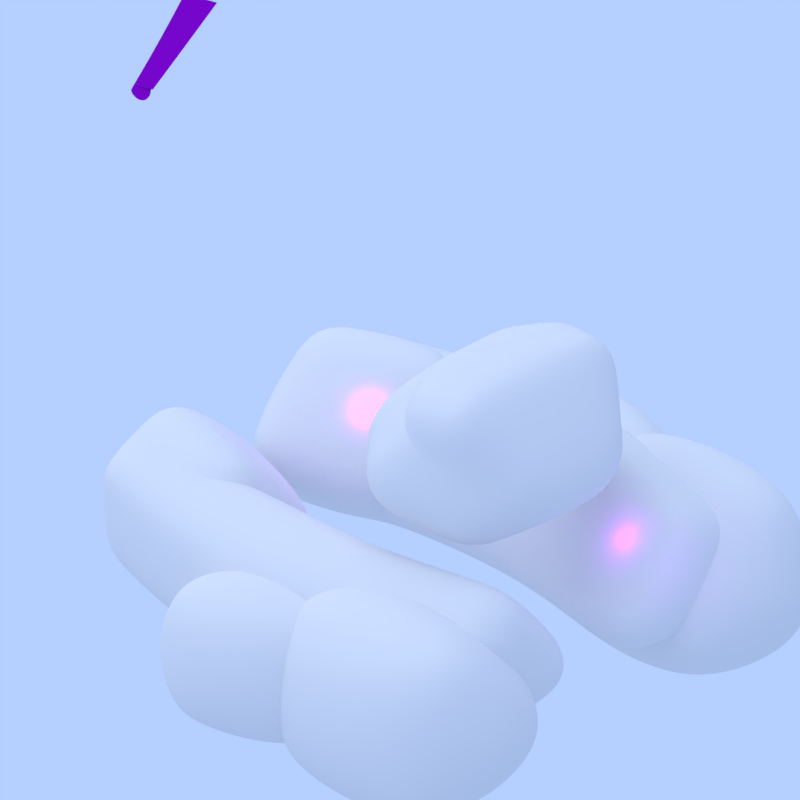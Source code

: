 # Source: asteroid_weapon_2.blend  (saved by Blender 2.79.0; exported with 4.5.12 LTS)
import bpy
from mathutils import Matrix  # noqa: F401  (used for matrix-valued properties, if any)

bpy.ops.wm.read_factory_settings(use_empty=True)
scene = bpy.context.scene
scene.name = 'Scene'

# ---- collections
col_collection_1 = bpy.data.collections.new('Collection 1'); scene.collection.children.link(col_collection_1)

# ---- materials (node trees are filled in below, after node groups)
mat_material_008 = bpy.data.materials.new('Material.008')
mat_material_008.alpha_threshold = 0.0
mat_material_008.use_transparent_shadow = False
mat_material_008.diffuse_color = (0.2642, 0.002228, 0.4902, 1.0)
mat_material_008.roughness = 0.5
mat_material_008.specular_intensity = 0.4
mat_material_002 = bpy.data.materials.new('Material.002')
mat_material_002.alpha_threshold = 0.0
mat_material_002.use_transparent_shadow = False
mat_material_002.diffuse_color = (1.0, 0.01381, 0.5366, 1.0)
mat_material_002.roughness = 0.5
mat_material_002.specular_intensity = 0.2051
mat_material_002.line_color = (0.0, 0.0, 0.0, 1.0)
mat_material_005 = bpy.data.materials.new('Material.005')
mat_material_005.alpha_threshold = 0.0
mat_material_005.use_transparent_shadow = False
mat_material_005.roughness = 0.5
mat_material_005.specular_intensity = 0.0
mat_material_005.line_color = (0.0, 0.0, 0.0, 1.0)
mat_material_001 = bpy.data.materials.new('Material.001')
mat_material_001.alpha_threshold = 0.0
mat_material_001.use_transparent_shadow = False
mat_material_001.roughness = 0.5
mat_material_001.specular_intensity = 0.0
mat_material_001.line_color = (0.0, 0.0, 0.0, 1.0)

# ---- material node trees

# ---- world
world_world = bpy.data.worlds.new('World'); scene.world = world_world
world_world.color = (0.4612, 0.6243, 1.0)
world_world.use_sun_shadow = False
world_world.sun_shadow_jitter_overblur = 0.0
world_world.cycles.sampling_method = 'NONE'
world_world.cycles.sample_map_resolution = 256

# ---- cameras
cam_camera = bpy.data.cameras.new('Camera')
cam_camera.type = 'ORTHO'
cam_camera.clip_end = 100.0
cam_camera.lens = 35.0
cam_camera.sensor_width = 32.0
cam_camera.sensor_height = 18.0
cam_camera.ortho_scale = 22.0
cam_camera.dof.focus_distance = 0.0
cam_camera.dof.aperture_fstop = 128.0

# ---- lights
light_point_010 = bpy.data.lights.new('Point.010', 'POINT')
light_point_010.color = (0.5921, 0.0, 1.0)
light_point_010.transmission_factor = 0.0
light_point_010.energy = 20.0
light_point_010.shadow_buffer_clip_start = 0.5
light_point_010.shadow_soft_size = 0.1
light_point_010.shadow_maximum_resolution = 0.006
light_point_010.use_absolute_resolution = True
light_point_008 = bpy.data.lights.new('Point.008', 'POINT')
light_point_008.color = (0.5921, 0.0, 1.0)
light_point_008.transmission_factor = 0.0
light_point_008.energy = 100.0
light_point_008.shadow_buffer_clip_start = 0.5
light_point_008.shadow_soft_size = 0.1
light_point_008.shadow_maximum_resolution = 0.006
light_point_008.use_absolute_resolution = True
light_point_007 = bpy.data.lights.new('Point.007', 'POINT')
light_point_007.color = (0.5921, 0.0, 1.0)
light_point_007.transmission_factor = 0.0
light_point_007.energy = 20.0
light_point_007.shadow_buffer_clip_start = 0.5
light_point_007.shadow_soft_size = 0.1
light_point_007.shadow_maximum_resolution = 0.006
light_point_007.use_absolute_resolution = True
light_sun = bpy.data.lights.new('Sun', 'SUN')
light_sun.transmission_factor = 0.0
light_sun.angle = 1.571
light_sun.energy = 1.0
light_sun.shadow_buffer_clip_start = 0.5
light_sun.shadow_soft_size = 1.0
light_sun.shadow_cascade_max_distance = 1000.0
light_sun.cycles.use_multiple_importance_sampling = False

# ---- meshes
me_plane_019 = bpy.data.meshes.new('Plane.019')
me_plane_019.from_pydata([(-0.6299, -0.6299, 0.0), (0.6299, -0.6299, 0.0), (-0.6299, 0.6299, 0.0), (0.6299, 0.6299, 0.0), (-0.03627, 0.03627, 1.102), (-0.03627, -0.03627, 1.102), (0.03627, -0.03627, 1.102), (0.03627, 0.03627, 1.102), (-0.03627, 0.03627, -1.024), (-0.03627, -0.03627, -1.024), (0.03627, -0.03627, -1.024), (0.03627, 0.03627, -1.024)], [], [(3, 1, 10, 11), (5, 6, 7, 4), (1, 3, 7, 6), (2, 0, 5, 4), (3, 2, 4, 7), (0, 1, 6, 5), (9, 8, 11, 10), (0, 2, 8, 9), (2, 3, 11, 8), (1, 0, 9, 10)])
me_plane_019.polygons.foreach_set('use_smooth', [True] * 10)
me_plane_019.materials.append(mat_material_008)
me_plane_019.use_remesh_preserve_volume = False
me_plane_019.use_remesh_preserve_attributes = False
me_plane_019.use_mirror_vertex_groups = False
me_plane_019.update()
me_plane_018 = bpy.data.meshes.new('Plane.018')
me_plane_018.from_pydata([(-0.6299, -0.6299, 0.0), (0.6299, -0.6299, 0.0), (-0.6299, 0.6299, 0.0), (0.6299, 0.6299, 0.0), (-0.03627, 0.03627, 1.102), (-0.03627, -0.03627, 1.102), (0.03627, -0.03627, 1.102), (0.03627, 0.03627, 1.102), (-0.03627, 0.03627, -1.024), (-0.03627, -0.03627, -1.024), (0.03627, -0.03627, -1.024), (0.03627, 0.03627, -1.024)], [], [(3, 1, 10, 11), (5, 6, 7, 4), (1, 3, 7, 6), (2, 0, 5, 4), (3, 2, 4, 7), (0, 1, 6, 5), (9, 8, 11, 10), (0, 2, 8, 9), (2, 3, 11, 8), (1, 0, 9, 10)])
me_plane_018.polygons.foreach_set('use_smooth', [True] * 10)
me_plane_018.materials.append(mat_material_008)
me_plane_018.use_remesh_preserve_volume = False
me_plane_018.use_remesh_preserve_attributes = False
me_plane_018.use_mirror_vertex_groups = False
me_plane_018.update()
me_plane_017 = bpy.data.meshes.new('Plane.017')
me_plane_017.from_pydata([(-0.6299, -0.6299, 0.0), (0.6299, -0.6299, 0.0), (-0.6299, 0.6299, 0.0), (0.6299, 0.6299, 0.0), (-0.03627, 0.03627, 1.102), (-0.03627, -0.03627, 1.102), (0.03627, -0.03627, 1.102), (0.03627, 0.03627, 1.102), (-0.03627, 0.03627, -1.024), (-0.03627, -0.03627, -1.024), (0.03627, -0.03627, -1.024), (0.03627, 0.03627, -1.024)], [], [(3, 1, 10, 11), (5, 6, 7, 4), (1, 3, 7, 6), (2, 0, 5, 4), (3, 2, 4, 7), (0, 1, 6, 5), (9, 8, 11, 10), (0, 2, 8, 9), (2, 3, 11, 8), (1, 0, 9, 10)])
me_plane_017.polygons.foreach_set('use_smooth', [True] * 10)
me_plane_017.materials.append(mat_material_008)
me_plane_017.use_remesh_preserve_volume = False
me_plane_017.use_remesh_preserve_attributes = False
me_plane_017.use_mirror_vertex_groups = False
me_plane_017.update()
me_plane_015 = bpy.data.meshes.new('Plane.015')
me_plane_015.from_pydata([(-0.6299, -0.6299, 0.0), (0.6299, -0.6299, 0.0), (-0.6299, 0.6299, 0.0), (0.6299, 0.6299, 0.0), (-0.03627, 0.03627, 1.102), (-0.03627, -0.03627, 1.102), (0.03627, -0.03627, 1.102), (0.03627, 0.03627, 1.102), (-0.03627, 0.03627, -1.024), (-0.03627, -0.03627, -1.024), (0.03627, -0.03627, -1.024), (0.03627, 0.03627, -1.024)], [], [(3, 1, 10, 11), (5, 6, 7, 4), (1, 3, 7, 6), (2, 0, 5, 4), (3, 2, 4, 7), (0, 1, 6, 5), (9, 8, 11, 10), (0, 2, 8, 9), (2, 3, 11, 8), (1, 0, 9, 10)])
me_plane_015.polygons.foreach_set('use_smooth', [True] * 10)
me_plane_015.materials.append(mat_material_008)
me_plane_015.use_remesh_preserve_volume = False
me_plane_015.use_remesh_preserve_attributes = False
me_plane_015.use_mirror_vertex_groups = False
me_plane_015.update()
me_plane_014 = bpy.data.meshes.new('Plane.014')
me_plane_014.from_pydata([(-0.6299, -0.6299, 0.0), (0.6299, -0.6299, 0.0), (-0.6299, 0.6299, 0.0), (0.6299, 0.6299, 0.0), (-0.03627, 0.03627, 1.102), (-0.03627, -0.03627, 1.102), (0.03627, -0.03627, 1.102), (0.03627, 0.03627, 1.102), (-0.03627, 0.03627, -1.024), (-0.03627, -0.03627, -1.024), (0.03627, -0.03627, -1.024), (0.03627, 0.03627, -1.024)], [], [(3, 1, 10, 11), (5, 6, 7, 4), (1, 3, 7, 6), (2, 0, 5, 4), (3, 2, 4, 7), (0, 1, 6, 5), (9, 8, 11, 10), (0, 2, 8, 9), (2, 3, 11, 8), (1, 0, 9, 10)])
me_plane_014.polygons.foreach_set('use_smooth', [True] * 10)
me_plane_014.materials.append(mat_material_008)
me_plane_014.use_remesh_preserve_volume = False
me_plane_014.use_remesh_preserve_attributes = False
me_plane_014.use_mirror_vertex_groups = False
me_plane_014.update()
me_plane_013 = bpy.data.meshes.new('Plane.013')
me_plane_013.from_pydata([(-0.6299, -0.6299, 0.0), (0.6299, -0.6299, 0.0), (-0.6299, 0.6299, 0.0), (0.6299, 0.6299, 0.0), (-0.03627, 0.03627, 1.102), (-0.03627, -0.03627, 1.102), (0.03627, -0.03627, 1.102), (0.03627, 0.03627, 1.102), (-0.03627, 0.03627, -1.024), (-0.03627, -0.03627, -1.024), (0.03627, -0.03627, -1.024), (0.03627, 0.03627, -1.024)], [], [(3, 1, 10, 11), (5, 6, 7, 4), (1, 3, 7, 6), (2, 0, 5, 4), (3, 2, 4, 7), (0, 1, 6, 5), (9, 8, 11, 10), (0, 2, 8, 9), (2, 3, 11, 8), (1, 0, 9, 10)])
me_plane_013.polygons.foreach_set('use_smooth', [True] * 10)
me_plane_013.materials.append(mat_material_008)
me_plane_013.use_remesh_preserve_volume = False
me_plane_013.use_remesh_preserve_attributes = False
me_plane_013.use_mirror_vertex_groups = False
me_plane_013.update()
me_plane_012 = bpy.data.meshes.new('Plane.012')
me_plane_012.from_pydata([(-0.6299, -0.6299, 0.0), (0.6299, -0.6299, 0.0), (-0.6299, 0.6299, 0.0), (0.6299, 0.6299, 0.0), (-0.03627, 0.03627, 1.102), (-0.03627, -0.03627, 1.102), (0.03627, -0.03627, 1.102), (0.03627, 0.03627, 1.102), (-0.03627, 0.03627, -1.024), (-0.03627, -0.03627, -1.024), (0.03627, -0.03627, -1.024), (0.03627, 0.03627, -1.024)], [], [(3, 1, 10, 11), (5, 6, 7, 4), (1, 3, 7, 6), (2, 0, 5, 4), (3, 2, 4, 7), (0, 1, 6, 5), (9, 8, 11, 10), (0, 2, 8, 9), (2, 3, 11, 8), (1, 0, 9, 10)])
me_plane_012.polygons.foreach_set('use_smooth', [True] * 10)
me_plane_012.materials.append(mat_material_008)
me_plane_012.use_remesh_preserve_volume = False
me_plane_012.use_remesh_preserve_attributes = False
me_plane_012.use_mirror_vertex_groups = False
me_plane_012.update()
me_plane_011 = bpy.data.meshes.new('Plane.011')
me_plane_011.from_pydata([(-0.6299, -0.6299, 0.0), (0.6299, -0.6299, 0.0), (-0.6299, 0.6299, 0.0), (0.6299, 0.6299, 0.0), (-0.03627, 0.03627, 1.102), (-0.03627, -0.03627, 1.102), (0.03627, -0.03627, 1.102), (0.03627, 0.03627, 1.102), (-0.03627, 0.03627, -1.024), (-0.03627, -0.03627, -1.024), (0.03627, -0.03627, -1.024), (0.03627, 0.03627, -1.024)], [], [(3, 1, 10, 11), (5, 6, 7, 4), (1, 3, 7, 6), (2, 0, 5, 4), (3, 2, 4, 7), (0, 1, 6, 5), (9, 8, 11, 10), (0, 2, 8, 9), (2, 3, 11, 8), (1, 0, 9, 10)])
me_plane_011.polygons.foreach_set('use_smooth', [True] * 10)
me_plane_011.materials.append(mat_material_008)
me_plane_011.use_remesh_preserve_volume = False
me_plane_011.use_remesh_preserve_attributes = False
me_plane_011.use_mirror_vertex_groups = False
me_plane_011.update()
me_plane_010 = bpy.data.meshes.new('Plane.010')
me_plane_010.from_pydata([(-0.6299, -0.6299, 0.0), (0.6299, -0.6299, 0.0), (-0.6299, 0.6299, 0.0), (0.6299, 0.6299, 0.0), (-0.03627, 0.03627, 1.102), (-0.03627, -0.03627, 1.102), (0.03627, -0.03627, 1.102), (0.03627, 0.03627, 1.102), (-0.03627, 0.03627, -1.024), (-0.03627, -0.03627, -1.024), (0.03627, -0.03627, -1.024), (0.03627, 0.03627, -1.024)], [], [(3, 1, 10, 11), (5, 6, 7, 4), (1, 3, 7, 6), (2, 0, 5, 4), (3, 2, 4, 7), (0, 1, 6, 5), (9, 8, 11, 10), (0, 2, 8, 9), (2, 3, 11, 8), (1, 0, 9, 10)])
me_plane_010.polygons.foreach_set('use_smooth', [True] * 10)
me_plane_010.materials.append(mat_material_008)
me_plane_010.use_remesh_preserve_volume = False
me_plane_010.use_remesh_preserve_attributes = False
me_plane_010.use_mirror_vertex_groups = False
me_plane_010.update()
me_plane_009 = bpy.data.meshes.new('Plane.009')
me_plane_009.from_pydata([(-0.6299, -0.6299, 0.0), (0.6299, -0.6299, 0.0), (-0.6299, 0.6299, 0.0), (0.6299, 0.6299, 0.0), (-0.03627, 0.03627, 1.102), (-0.03627, -0.03627, 1.102), (0.03627, -0.03627, 1.102), (0.03627, 0.03627, 1.102), (-0.03627, 0.03627, -1.024), (-0.03627, -0.03627, -1.024), (0.03627, -0.03627, -1.024), (0.03627, 0.03627, -1.024)], [], [(3, 1, 10, 11), (5, 6, 7, 4), (1, 3, 7, 6), (2, 0, 5, 4), (3, 2, 4, 7), (0, 1, 6, 5), (9, 8, 11, 10), (0, 2, 8, 9), (2, 3, 11, 8), (1, 0, 9, 10)])
me_plane_009.polygons.foreach_set('use_smooth', [True] * 10)
me_plane_009.materials.append(mat_material_008)
me_plane_009.use_remesh_preserve_volume = False
me_plane_009.use_remesh_preserve_attributes = False
me_plane_009.use_mirror_vertex_groups = False
me_plane_009.update()
me_plane_008 = bpy.data.meshes.new('Plane.008')
me_plane_008.from_pydata([(-0.6299, -0.6299, 0.0), (0.6299, -0.6299, 0.0), (-0.6299, 0.6299, 0.0), (0.6299, 0.6299, 0.0), (-0.03627, 0.03627, 1.102), (-0.03627, -0.03627, 1.102), (0.03627, -0.03627, 1.102), (0.03627, 0.03627, 1.102), (-0.03627, 0.03627, -1.024), (-0.03627, -0.03627, -1.024), (0.03627, -0.03627, -1.024), (0.03627, 0.03627, -1.024)], [], [(3, 1, 10, 11), (5, 6, 7, 4), (1, 3, 7, 6), (2, 0, 5, 4), (3, 2, 4, 7), (0, 1, 6, 5), (9, 8, 11, 10), (0, 2, 8, 9), (2, 3, 11, 8), (1, 0, 9, 10)])
me_plane_008.polygons.foreach_set('use_smooth', [True] * 10)
me_plane_008.materials.append(mat_material_008)
me_plane_008.use_remesh_preserve_volume = False
me_plane_008.use_remesh_preserve_attributes = False
me_plane_008.use_mirror_vertex_groups = False
me_plane_008.update()
me_plane_007 = bpy.data.meshes.new('Plane.007')
me_plane_007.from_pydata([(-0.6299, -0.6299, 0.0), (0.6299, -0.6299, 0.0), (-0.6299, 0.6299, 0.0), (0.6299, 0.6299, 0.0), (-0.03627, 0.03627, 1.102), (-0.03627, -0.03627, 1.102), (0.03627, -0.03627, 1.102), (0.03627, 0.03627, 1.102), (-0.03627, 0.03627, -1.024), (-0.03627, -0.03627, -1.024), (0.03627, -0.03627, -1.024), (0.03627, 0.03627, -1.024)], [], [(3, 1, 10, 11), (5, 6, 7, 4), (1, 3, 7, 6), (2, 0, 5, 4), (3, 2, 4, 7), (0, 1, 6, 5), (9, 8, 11, 10), (0, 2, 8, 9), (2, 3, 11, 8), (1, 0, 9, 10)])
me_plane_007.polygons.foreach_set('use_smooth', [True] * 10)
me_plane_007.materials.append(mat_material_008)
me_plane_007.use_remesh_preserve_volume = False
me_plane_007.use_remesh_preserve_attributes = False
me_plane_007.use_mirror_vertex_groups = False
me_plane_007.update()
me_plane_006 = bpy.data.meshes.new('Plane.006')
me_plane_006.from_pydata([(-0.6299, -0.6299, 0.0), (0.6299, -0.6299, 0.0), (-0.6299, 0.6299, 0.0), (0.6299, 0.6299, 0.0), (-0.03627, 0.03627, 1.102), (-0.03627, -0.03627, 1.102), (0.03627, -0.03627, 1.102), (0.03627, 0.03627, 1.102), (-0.03627, 0.03627, -1.024), (-0.03627, -0.03627, -1.024), (0.03627, -0.03627, -1.024), (0.03627, 0.03627, -1.024)], [], [(3, 1, 10, 11), (5, 6, 7, 4), (1, 3, 7, 6), (2, 0, 5, 4), (3, 2, 4, 7), (0, 1, 6, 5), (9, 8, 11, 10), (0, 2, 8, 9), (2, 3, 11, 8), (1, 0, 9, 10)])
me_plane_006.polygons.foreach_set('use_smooth', [True] * 10)
me_plane_006.materials.append(mat_material_008)
me_plane_006.use_remesh_preserve_volume = False
me_plane_006.use_remesh_preserve_attributes = False
me_plane_006.use_mirror_vertex_groups = False
me_plane_006.update()
me_plane_004 = bpy.data.meshes.new('Plane.004')
me_plane_004.from_pydata([(-0.6299, -0.6299, 0.0), (0.6299, -0.6299, 0.0), (-0.6299, 0.6299, 0.0), (0.6299, 0.6299, 0.0), (-0.03627, 0.03627, 1.102), (-0.03627, -0.03627, 1.102), (0.03627, -0.03627, 1.102), (0.03627, 0.03627, 1.102), (-0.03627, 0.03627, -1.024), (-0.03627, -0.03627, -1.024), (0.03627, -0.03627, -1.024), (0.03627, 0.03627, -1.024)], [], [(3, 1, 10, 11), (5, 6, 7, 4), (1, 3, 7, 6), (2, 0, 5, 4), (3, 2, 4, 7), (0, 1, 6, 5), (9, 8, 11, 10), (0, 2, 8, 9), (2, 3, 11, 8), (1, 0, 9, 10)])
me_plane_004.polygons.foreach_set('use_smooth', [True] * 10)
me_plane_004.materials.append(mat_material_008)
me_plane_004.use_remesh_preserve_volume = False
me_plane_004.use_remesh_preserve_attributes = False
me_plane_004.use_mirror_vertex_groups = False
me_plane_004.update()
me_plane_003 = bpy.data.meshes.new('Plane.003')
me_plane_003.from_pydata([(-0.6299, -0.6299, 0.0), (0.6299, -0.6299, 0.0), (-0.6299, 0.6299, 0.0), (0.6299, 0.6299, 0.0), (-0.03627, 0.03627, 1.102), (-0.03627, -0.03627, 1.102), (0.03627, -0.03627, 1.102), (0.03627, 0.03627, 1.102), (-0.03627, 0.03627, -1.024), (-0.03627, -0.03627, -1.024), (0.03627, -0.03627, -1.024), (0.03627, 0.03627, -1.024)], [], [(3, 1, 10, 11), (5, 6, 7, 4), (1, 3, 7, 6), (2, 0, 5, 4), (3, 2, 4, 7), (0, 1, 6, 5), (9, 8, 11, 10), (0, 2, 8, 9), (2, 3, 11, 8), (1, 0, 9, 10)])
me_plane_003.polygons.foreach_set('use_smooth', [True] * 10)
me_plane_003.materials.append(mat_material_008)
me_plane_003.use_remesh_preserve_volume = False
me_plane_003.use_remesh_preserve_attributes = False
me_plane_003.use_mirror_vertex_groups = False
me_plane_003.update()
me_plane_002 = bpy.data.meshes.new('Plane.002')
me_plane_002.from_pydata([(-0.6299, -0.6299, 0.0), (0.6299, -0.6299, 0.0), (-0.6299, 0.6299, 0.0), (0.6299, 0.6299, 0.0), (-0.03627, 0.03627, 1.102), (-0.03627, -0.03627, 1.102), (0.03627, -0.03627, 1.102), (0.03627, 0.03627, 1.102), (-0.03627, 0.03627, -1.024), (-0.03627, -0.03627, -1.024), (0.03627, -0.03627, -1.024), (0.03627, 0.03627, -1.024)], [], [(3, 1, 10, 11), (5, 6, 7, 4), (1, 3, 7, 6), (2, 0, 5, 4), (3, 2, 4, 7), (0, 1, 6, 5), (9, 8, 11, 10), (0, 2, 8, 9), (2, 3, 11, 8), (1, 0, 9, 10)])
me_plane_002.polygons.foreach_set('use_smooth', [True] * 10)
me_plane_002.materials.append(mat_material_008)
me_plane_002.use_remesh_preserve_volume = False
me_plane_002.use_remesh_preserve_attributes = False
me_plane_002.use_mirror_vertex_groups = False
me_plane_002.update()
me_cylinder = bpy.data.meshes.new('Cylinder')
me_cylinder.from_pydata([(1.937e-08, 2.384e-07, 0.9067), (1.937e-08, 2.384e-07, 0.9067), (2.98e-08, 2.384e-07, 0.9067), (2.98e-08, 2.384e-07, 0.9067), (0.0, 2.384e-07, 0.9067), (0.0, 2.384e-07, 0.9067), (0.0, 2.384e-07, 0.9067), (0.0, 2.384e-07, 0.9067), (0.0, 2.384e-07, 0.9067), (0.0, 2.384e-07, 0.9067), (0.0, 2.384e-07, 0.9067), (0.0, 2.384e-07, 0.9067), (0.0, 2.384e-07, 0.9067), (0.0, 2.384e-07, 0.9067), (0.0, 2.384e-07, 0.9067), (0.0, 2.384e-07, 0.9067), (0.0, 2.237e-07, 0.9067), (0.0, 2.237e-07, 0.9067), (0.0, 2.384e-07, 0.9067), (0.0, 2.384e-07, 0.9067), (0.0, 2.384e-07, 0.9067), (0.0, 2.384e-07, 0.9067), (0.0, 2.384e-07, 0.9067), (0.0, 2.384e-07, 0.9067), (0.0, 2.384e-07, 0.9067), (0.0, 2.384e-07, 0.9067), (0.0, 2.384e-07, 0.9067), (0.0, 2.384e-07, 0.9067), (0.0, 2.384e-07, 0.9067), (0.0, 2.384e-07, 0.9067), (2.98e-08, 2.384e-07, 0.9067), (2.98e-08, 2.384e-07, 0.9067), (1.937e-08, 2.384e-07, 0.9067), (1.937e-08, 2.384e-07, 0.9067), (2.98e-08, 2.384e-07, 0.9067), (2.98e-08, 2.384e-07, 0.9067), (0.0, 2.384e-07, 0.9067), (0.0, 2.384e-07, 0.9067), (0.0, 2.384e-07, 0.9067), (0.0, 2.384e-07, 0.9067), (0.0, 2.384e-07, 0.9067), (0.0, 2.384e-07, 0.9067), (0.0, 2.384e-07, 0.9067), (0.0, 2.384e-07, 0.9067), (0.0, 2.384e-07, 0.9067), (0.0, 2.384e-07, 0.9067), (0.0, 2.384e-07, 0.9067), (0.0, 2.384e-07, 0.9067), (0.0, 2.237e-07, 0.9067), (0.0, 2.237e-07, 0.9067), (0.0, 2.384e-07, 0.9067), (0.0, 2.384e-07, 0.9067), (0.0, 2.384e-07, 0.9067), (0.0, 2.384e-07, 0.9067), (0.0, 2.384e-07, 0.9067), (0.0, 2.384e-07, 0.9067), (0.0, 2.384e-07, 0.9067), (0.0, 2.384e-07, 0.9067), (0.0, 2.384e-07, 0.9067), (0.0, 2.384e-07, 0.9067), (0.0, 2.384e-07, 0.9067), (0.0, 2.384e-07, 0.9067), (2.98e-08, 2.384e-07, 0.9067), (2.98e-08, 2.384e-07, 0.9067), (2.98e-08, 2.384e-07, 0.9067), (1.937e-08, 2.384e-07, 0.9067), (0.0, 2.384e-07, 0.9067), (0.0, 2.384e-07, 0.9067), (0.0, 2.384e-07, 0.9067), (0.0, 2.384e-07, 0.9067), (0.0, 2.384e-07, 0.9067), (0.0, 2.384e-07, 0.9067), (0.0, 2.237e-07, 0.9067), (0.0, 2.384e-07, 0.9067), (0.0, 2.384e-07, 0.9067), (0.0, 2.384e-07, 0.9067), (0.0, 2.384e-07, 0.9067), (0.0, 2.384e-07, 0.9067), (0.0, 2.384e-07, 0.9067), (2.98e-08, 2.384e-07, 0.9067), (1.937e-08, 2.384e-07, 0.9067), (2.98e-08, 2.384e-07, 0.9067), (0.0, 2.384e-07, 0.9067), (0.0, 2.384e-07, 0.9067), (0.0, 2.384e-07, 0.9067), (0.0, 2.384e-07, 0.9067), (0.0, 2.384e-07, 0.9067), (0.0, 2.384e-07, 0.9067), (0.0, 2.237e-07, 0.9067), (0.0, 2.384e-07, 0.9067), (0.0, 2.384e-07, 0.9067), (0.0, 2.384e-07, 0.9067), (0.0, 2.384e-07, 0.9067), (0.0, 2.384e-07, 0.9067), (0.0, 2.384e-07, 0.9067), (2.98e-08, 2.384e-07, 0.9067), (1.49e-08, 2.384e-07, 0.9067), (1.937e-08, 2.384e-07, 0.9067), (2.98e-08, 2.384e-07, 0.9067), (0.0, 2.384e-07, 0.9067), (0.0, 2.384e-07, 0.9067), (0.0, 2.384e-07, 0.9067), (0.0, 2.384e-07, 0.9067), (0.0, 2.235e-07, 0.9067), (0.0, 2.237e-07, 0.9067), (0.0, 2.235e-07, 0.9067), (0.0, 2.384e-07, 0.9067), (0.0, 2.384e-07, 0.9067), (0.0, 2.384e-07, 0.9067), (0.0, 2.384e-07, 0.9067), (2.98e-08, 2.384e-07, 0.9067), (1.49e-08, 2.384e-07, 0.9067), (1.937e-08, 2.384e-07, 0.9067), (1.49e-08, 2.384e-07, 0.9067), (2.98e-08, 2.384e-07, 0.9067), (0.0, 2.384e-07, 0.9067), (0.0, 2.384e-07, 0.9067), (0.0, 2.384e-07, 0.9067), (0.0, 2.384e-07, 0.9067), (0.0, 2.235e-07, 0.9067), (0.0, 2.237e-07, 0.9067), (0.0, 2.235e-07, 0.9067), (0.0, 2.384e-07, 0.9067), (0.0, 2.384e-07, 0.9067), (0.0, 2.384e-07, 0.9067), (0.0, 2.384e-07, 0.9067), (2.98e-08, 2.384e-07, 0.9067), (1.49e-08, 2.384e-07, 0.9067), (1.49e-08, 2.384e-07, 0.9067), (1.937e-08, 2.384e-07, 0.9067), (2.98e-08, 2.384e-07, 0.9067), (0.0, 2.384e-07, 0.9067), (0.0, 2.384e-07, 0.9067), (0.0, 2.384e-07, 0.9067), (0.0, 2.384e-07, 0.9067), (0.0, 2.235e-07, 0.9067), (0.0, 2.237e-07, 0.9067), (0.0, 2.235e-07, 0.9067), (0.0, 2.384e-07, 0.9067), (0.0, 2.384e-07, 0.9067), (0.0, 2.384e-07, 0.9067), (0.0, 2.384e-07, 0.9067), (2.98e-08, 2.384e-07, 0.9067), (1.49e-08, 2.384e-07, 0.9067), (1.937e-08, 2.384e-07, 0.9067), (1.49e-08, 2.384e-07, 0.9067), (2.98e-08, 2.384e-07, 0.9067), (0.0, 2.384e-07, 0.9067), (0.0, 2.384e-07, 0.9067), (0.0, 2.384e-07, 0.9067), (0.0, 2.384e-07, 0.9067), (0.0, 2.235e-07, 0.9067), (0.0, 2.237e-07, 0.9067), (0.0, 2.235e-07, 0.9067), (0.0, 2.384e-07, 0.9067), (0.0, 2.384e-07, 0.9067), (0.0, 2.384e-07, 0.9067), (0.0, 2.384e-07, 0.9067), (2.98e-08, 2.384e-07, 0.9067), (1.49e-08, 2.384e-07, 0.9067)], [], [(0, 1, 3, 2), (2, 3, 5, 4), (4, 5, 7, 6), (6, 7, 9, 8), (8, 9, 11, 10), (10, 11, 13, 12), (12, 13, 15, 14), (14, 15, 17, 16), (16, 17, 19, 18), (18, 19, 21, 20), (20, 21, 23, 22), (22, 23, 25, 24), (24, 25, 27, 26), (26, 27, 29, 28), (28, 29, 31, 30), (30, 31, 33, 32), (32, 33, 35, 34), (34, 35, 37, 36), (36, 37, 39, 38), (38, 39, 41, 40), (40, 41, 43, 42), (42, 43, 45, 44), (44, 45, 47, 46), (46, 47, 49, 48), (48, 49, 51, 50), (50, 51, 53, 52), (52, 53, 55, 54), (54, 55, 57, 56), (56, 57, 59, 58), (58, 59, 61, 60), (17, 15, 71, 72), (60, 61, 63, 62), (62, 63, 1, 0), (0, 2, 4, 6, 8, 10, 12, 14, 16, 18, 20, 22, 24, 26, 28, 30, 32, 34, 36, 38, 40, 42, 44, 46, 48, 50, 52, 54, 56, 58, 60, 62), (90, 89, 121, 122), (35, 33, 80, 81), (53, 51, 89, 90), (9, 7, 67, 68), (27, 25, 76, 77), (45, 43, 85, 86), (63, 61, 94, 95), (19, 17, 72, 73), (37, 35, 81, 82), (55, 53, 90, 91), (11, 9, 68, 69), (29, 27, 77, 78), (47, 45, 86, 87), (3, 1, 65, 64), (1, 63, 95, 65), (21, 19, 73, 74), (39, 37, 82, 83), (57, 55, 91, 92), (13, 11, 69, 70), (31, 29, 78, 79), (49, 47, 87, 88), (5, 3, 64, 66), (23, 21, 74, 75), (41, 39, 83, 84), (59, 57, 92, 93), (15, 13, 70, 71), (33, 31, 79, 80), (51, 49, 88, 89), (7, 5, 66, 67), (25, 23, 75, 76), (43, 41, 84, 85), (61, 59, 93, 94), (98, 96, 128, 130), (77, 76, 108, 109), (91, 90, 122, 123), (78, 77, 109, 110), (64, 65, 97, 96), (92, 91, 123, 124), (79, 78, 110, 111), (66, 64, 96, 98), (93, 92, 124, 125), (80, 79, 111, 112), (67, 66, 98, 99), (94, 93, 125, 126), (81, 80, 112, 113), (68, 67, 99, 100), (95, 94, 126, 127), (82, 81, 113, 114), (69, 68, 100, 101), (65, 95, 127, 97), (83, 82, 114, 115), (70, 69, 101, 102), (84, 83, 115, 116), (71, 70, 102, 103), (85, 84, 116, 117), (72, 71, 103, 104), (86, 85, 117, 118), (73, 72, 104, 105), (87, 86, 118, 119), (74, 73, 105, 106), (88, 87, 119, 120), (75, 74, 106, 107), (89, 88, 120, 121), (76, 75, 107, 108), (128, 129, 159, 158, 157, 156, 155, 154, 153, 152, 151, 150, 149, 148, 147, 146, 145, 144, 143, 142, 141, 140, 139, 138, 137, 136, 135, 134, 133, 132, 131, 130), (125, 124, 156, 157), (112, 111, 143, 144), (99, 98, 130, 131), (126, 125, 157, 158), (113, 112, 144, 145), (100, 99, 131, 132), (127, 126, 158, 159), (114, 113, 145, 146), (101, 100, 132, 133), (97, 127, 159, 129), (115, 114, 146, 147), (102, 101, 133, 134), (116, 115, 147, 148), (103, 102, 134, 135), (117, 116, 148, 149), (104, 103, 135, 136), (118, 117, 149, 150), (105, 104, 136, 137), (119, 118, 150, 151), (106, 105, 137, 138), (120, 119, 151, 152), (107, 106, 138, 139), (121, 120, 152, 153), (108, 107, 139, 140), (122, 121, 153, 154), (109, 108, 140, 141), (123, 122, 154, 155), (110, 109, 141, 142), (96, 97, 129, 128), (124, 123, 155, 156), (111, 110, 142, 143)])
me_cylinder.materials.append(mat_material_002)
me_cylinder.use_remesh_preserve_volume = False
me_cylinder.use_remesh_preserve_attributes = False
me_cylinder.use_mirror_vertex_groups = False
me_cylinder.update()
me_cube_002 = bpy.data.meshes.new('Cube.002')
me_cube_002.from_pydata([(-2.006, -2.208, -1.567), (2.006, -2.208, -1.567), (-0.9919, -0.6041, -2.121), (-0.79, -0.3249, -2.218), (0.79, -0.3249, -2.218), (0.9919, -0.6041, -2.121), (-1.598, -0.1856, -0.4628), (-2.006, -0.3195, -0.6), (2.006, -0.3195, -0.6), (1.598, -0.1856, -0.4628), (-2.333, -1.574, 1.065), (-2.303, -1.267, 1.214), (-2.153, -1.924, 1.492), (-2.865, -1.239, 0.8542), (2.153, -1.924, 1.492), (2.865, -1.239, 0.8542), (2.333, -1.574, 1.065), (2.303, -1.267, 1.214), (2.006, -1.805, -0.08706), (1.075, -2.436, 0.1307), (2.006, -2.33, -0.6608), (-1.075, -2.436, 0.1307), (-2.006, -1.805, -0.08706), (-2.006, -2.33, -0.6608)], [], [(5, 8, 18, 20, 1), (15, 8, 9, 17), (2, 3, 4, 5, 1, 0), (8, 15, 18), (6, 3, 2, 7), (8, 5, 4, 9), (22, 13, 7), (6, 11, 17, 9), (0, 23, 22, 7, 2), (3, 6, 9, 4), (1, 20, 19, 21, 23, 0), (19, 14, 16, 10, 12, 21), (18, 19, 20), (21, 22, 23), (12, 10, 11, 13), (16, 14, 15, 17), (18, 15, 14, 19), (17, 11, 10, 16), (13, 22, 21, 12), (11, 6, 7, 13)])
me_cube_002.materials.append(mat_material_005)
me_cube_002.use_remesh_preserve_volume = False
me_cube_002.use_remesh_preserve_attributes = False
me_cube_002.use_mirror_vertex_groups = False
me_cube_002.update()
me_cube_009 = bpy.data.meshes.new('Cube.009')
me_cube_009.from_pydata([(1.0, -6.173, -1.0), (-0.2223, -2.058, -1.0), (0.7178, 3.871, -0.8565), (-0.5434, -6.173, 0.5434), (-1.766, -2.058, 0.5434), (-0.8256, 3.871, 0.6869), (1.473, 6.033, -0.5266), (-0.06999, 6.033, 1.017)], [], [(4, 3, 0, 1), (5, 4, 1, 2), (5, 2, 6, 7)])
me_cube_009.materials.append(mat_material_008)
me_cube_009.use_remesh_preserve_volume = False
me_cube_009.use_remesh_preserve_attributes = False
me_cube_009.use_mirror_vertex_groups = False
me_cube_009.update()
me_cube_007 = bpy.data.meshes.new('Cube.007')
me_cube_007.from_pydata([(-0.6519, 1.312, -0.6519), (-0.6519, 1.312, 0.3037), (-0.6519, 3.312, -0.6519), (-0.6519, 3.312, 0.3037), (0.3037, 1.312, -0.6519), (0.3037, 3.312, -0.6519)], [], [(0, 1, 3, 2), (2, 3, 5), (4, 1, 0), (2, 5, 4, 0), (3, 1, 4, 5)])
me_cube_007.materials.append(mat_material_001)
me_cube_007.use_remesh_preserve_volume = False
me_cube_007.use_remesh_preserve_attributes = False
me_cube_007.use_mirror_vertex_groups = False
me_cube_007.update()
me_cube_005 = bpy.data.meshes.new('Cube.005')
me_cube_005.from_pydata([(-0.6519, -1.0, -0.6519), (-0.6519, -1.0, 0.3037), (-0.6519, 1.0, -0.6519), (-0.6519, 1.0, 0.3037), (0.3037, -1.0, -0.6519), (0.3037, 1.0, -0.6519)], [], [(0, 1, 3, 2), (2, 3, 5), (4, 1, 0), (2, 5, 4, 0), (3, 1, 4, 5)])
me_cube_005.materials.append(mat_material_001)
me_cube_005.use_remesh_preserve_volume = False
me_cube_005.use_remesh_preserve_attributes = False
me_cube_005.use_mirror_vertex_groups = False
me_cube_005.update()
me_cube_003 = bpy.data.meshes.new('Cube.003')
me_cube_003.from_pydata([(-1.0, -6.173, -1.0), (-1.0, 6.173, -1.0), (1.0, -6.173, -1.0), (1.0, 6.173, -1.0), (-2.222, 2.058, -1.0), (-2.222, -2.058, -1.0), (-0.2223, -2.058, -1.0), (0.2303, 3.871, -1.0), (-0.5434, -6.173, 0.5434), (-1.0, -6.173, 0.3608), (-1.0, 6.173, 0.3608), (-0.5434, 6.173, 0.5434), (-1.766, -2.058, 0.5434), (-2.222, -2.058, 0.3608), (-2.222, 2.058, 0.3608), (-1.313, 3.871, 0.5434), (0.7037, 3.73, -0.5266), (1.473, 6.033, -0.5266), (-0.8397, 3.73, 1.017), (-0.06999, 6.033, 1.017)], [], [(1, 10, 11, 3), (5, 13, 14, 4), (12, 8, 2, 6), (5, 6, 2, 0), (7, 3, 17, 16), (4, 14, 10, 1), (1, 3, 7, 4), (4, 7, 6, 5), (2, 8, 9, 0), (15, 12, 6, 7), (15, 11, 10, 14), (8, 12, 13, 9), (12, 15, 14, 13), (0, 9, 13, 5), (19, 18, 16, 17), (3, 11, 19, 17), (11, 15, 18, 19), (15, 7, 16, 18)])
me_cube_003.materials.append(mat_material_001)
me_cube_003.use_remesh_preserve_volume = False
me_cube_003.use_remesh_preserve_attributes = False
me_cube_003.use_mirror_vertex_groups = False
me_cube_003.update()

# ---- objects
ob_point_003 = bpy.data.objects.new('Point.003', light_point_010)
ob_point_001 = bpy.data.objects.new('Point.001', light_point_008)
ob_point = bpy.data.objects.new('Point', light_point_007)
ob_plane_018 = bpy.data.objects.new('Plane.018', me_plane_019)
ob_plane_017 = bpy.data.objects.new('Plane.017', me_plane_018)
ob_plane_016 = bpy.data.objects.new('Plane.016', me_plane_017)
ob_plane_014 = bpy.data.objects.new('Plane.014', me_plane_015)
ob_plane_013 = bpy.data.objects.new('Plane.013', me_plane_014)
ob_plane_012 = bpy.data.objects.new('Plane.012', me_plane_013)
ob_plane_011 = bpy.data.objects.new('Plane.011', me_plane_012)
ob_plane_010 = bpy.data.objects.new('Plane.010', me_plane_011)
ob_plane_009 = bpy.data.objects.new('Plane.009', me_plane_010)
ob_plane_008 = bpy.data.objects.new('Plane.008', me_plane_009)
ob_plane_007 = bpy.data.objects.new('Plane.007', me_plane_008)
ob_plane_006 = bpy.data.objects.new('Plane.006', me_plane_007)
ob_plane_005 = bpy.data.objects.new('Plane.005', me_plane_006)
ob_plane_003 = bpy.data.objects.new('Plane.003', me_plane_004)
ob_plane_002 = bpy.data.objects.new('Plane.002', me_plane_003)
ob_plane_001 = bpy.data.objects.new('Plane.001', me_plane_002)
ob_cylinder = bpy.data.objects.new('Cylinder', me_cylinder)
ob_sun = bpy.data.objects.new('Sun', light_sun)
ob_camera = bpy.data.objects.new('Camera', cam_camera)
ob_cube = bpy.data.objects.new('Cube', me_cube_002)
ob_cube_004 = bpy.data.objects.new('Cube.004', me_cube_009)
ob_cube_003 = bpy.data.objects.new('Cube.003', me_cube_007)
ob_cube_002 = bpy.data.objects.new('Cube.002', me_cube_005)
ob_cube_001 = bpy.data.objects.new('Cube.001', me_cube_003)

# ---- transforms, parenting, visibility, modifiers, constraints
ob_point_003.location = (1.968, -11.08, -4.923)
ob_point_003.lineart.crease_threshold = 0.0
ob_point_001.location = (1.968, 1.483, -4.923)
ob_point_001.lineart.crease_threshold = 0.0
ob_point.location = (1.968, -8.172, -4.923)
ob_point.lineart.crease_threshold = 0.0
ob_plane_018.location = (2.292, 0.6284, -5.969)
ob_plane_018.rotation_euler = (0.0, -0.7711, 0.6134)
ob_plane_018.scale = (0.307, 0.307, 0.307)
ob_plane_018.lineart.crease_threshold = 0.0
_m = ob_plane_018.modifiers.new('Bevel', 'BEVEL')
_m.limit_method = 'NONE'
_m.spread = 0.0
_m = ob_plane_018.modifiers.new('Subsurf', 'SUBSURF')
_m.uv_smooth = 'PRESERVE_CORNERS'
_m.quality = 2
_m.show_only_control_edges = False
ob_plane_017.location = (2.338, 0.06454, -6.602)
ob_plane_017.rotation_euler = (0.0, -0.6035, 0.6134)
ob_plane_017.scale = (0.307, 0.307, 0.307)
ob_plane_017.lineart.crease_threshold = 0.0
_m = ob_plane_017.modifiers.new('Bevel', 'BEVEL')
_m.limit_method = 'NONE'
_m.spread = 0.0
_m = ob_plane_017.modifiers.new('Subsurf', 'SUBSURF')
_m.uv_smooth = 'PRESERVE_CORNERS'
_m.quality = 2
_m.show_only_control_edges = False
ob_plane_016.location = (2.516, 0.04049, -6.172)
ob_plane_016.rotation_euler = (0.0, -0.8684, 0.6134)
ob_plane_016.scale = (0.307, 0.307, 0.307)
ob_plane_016.lineart.crease_threshold = 0.0
_m = ob_plane_016.modifiers.new('Bevel', 'BEVEL')
_m.limit_method = 'NONE'
_m.spread = 0.0
_m = ob_plane_016.modifiers.new('Subsurf', 'SUBSURF')
_m.uv_smooth = 'PRESERVE_CORNERS'
_m.quality = 2
_m.show_only_control_edges = False
ob_plane_014.location = (3.191, -1.997, -5.657)
ob_plane_014.rotation_euler = (0.0, -0.8684, 0.2175)
ob_plane_014.scale = (0.307, 0.307, 0.307)
ob_plane_014.lineart.crease_threshold = 0.0
_m = ob_plane_014.modifiers.new('Bevel', 'BEVEL')
_m.limit_method = 'NONE'
_m.spread = 0.0
_m = ob_plane_014.modifiers.new('Subsurf', 'SUBSURF')
_m.uv_smooth = 'PRESERVE_CORNERS'
_m.quality = 2
_m.show_only_control_edges = False
ob_plane_013.location = (2.611, -2.125, -6.612)
ob_plane_013.rotation_euler = (0.0, -0.8684, 0.2175)
ob_plane_013.scale = (0.307, 0.307, 0.307)
ob_plane_013.lineart.crease_threshold = 0.0
_m = ob_plane_013.modifiers.new('Bevel', 'BEVEL')
_m.limit_method = 'NONE'
_m.spread = 0.0
_m = ob_plane_013.modifiers.new('Subsurf', 'SUBSURF')
_m.uv_smooth = 'PRESERVE_CORNERS'
_m.quality = 2
_m.show_only_control_edges = False
ob_plane_012.location = (2.32, -1.977, -6.927)
ob_plane_012.rotation_euler = (0.0, -0.6035, 0.2175)
ob_plane_012.scale = (0.307, 0.307, 0.307)
ob_plane_012.lineart.crease_threshold = 0.0
_m = ob_plane_012.modifiers.new('Bevel', 'BEVEL')
_m.limit_method = 'NONE'
_m.spread = 0.0
_m = ob_plane_012.modifiers.new('Subsurf', 'SUBSURF')
_m.uv_smooth = 'PRESERVE_CORNERS'
_m.quality = 2
_m.show_only_control_edges = False
ob_plane_011.location = (2.496, -1.44, -6.294)
ob_plane_011.rotation_euler = (0.0, -0.7711, 0.2175)
ob_plane_011.scale = (0.307, 0.307, 0.307)
ob_plane_011.lineart.crease_threshold = 0.0
_m = ob_plane_011.modifiers.new('Bevel', 'BEVEL')
_m.limit_method = 'NONE'
_m.spread = 0.0
_m = ob_plane_011.modifiers.new('Subsurf', 'SUBSURF')
_m.uv_smooth = 'PRESERVE_CORNERS'
_m.quality = 2
_m.show_only_control_edges = False
ob_plane_010.location = (3.112, -1.303, -5.732)
ob_plane_010.rotation_euler = (0.0, -1.019, 0.2175)
ob_plane_010.scale = (0.307, 0.307, 0.307)
ob_plane_010.lineart.crease_threshold = 0.0
_m = ob_plane_010.modifiers.new('Bevel', 'BEVEL')
_m.limit_method = 'NONE'
_m.spread = 0.0
_m = ob_plane_010.modifiers.new('Subsurf', 'SUBSURF')
_m.uv_smooth = 'PRESERVE_CORNERS'
_m.quality = 2
_m.show_only_control_edges = False
ob_plane_009.location = (3.362, -2.78, -5.399)
ob_plane_009.rotation_euler = (0.0, -1.019, 0.0)
ob_plane_009.scale = (0.307, 0.307, 0.307)
ob_plane_009.lineart.crease_threshold = 0.0
_m = ob_plane_009.modifiers.new('Bevel', 'BEVEL')
_m.limit_method = 'NONE'
_m.spread = 0.0
_m = ob_plane_009.modifiers.new('Subsurf', 'SUBSURF')
_m.uv_smooth = 'PRESERVE_CORNERS'
_m.quality = 2
_m.show_only_control_edges = False
ob_plane_008.location = (2.731, -2.78, -5.961)
ob_plane_008.rotation_euler = (0.0, -0.7711, 0.0)
ob_plane_008.scale = (0.307, 0.307, 0.307)
ob_plane_008.lineart.crease_threshold = 0.0
_m = ob_plane_008.modifiers.new('Bevel', 'BEVEL')
_m.limit_method = 'NONE'
_m.spread = 0.0
_m = ob_plane_008.modifiers.new('Subsurf', 'SUBSURF')
_m.uv_smooth = 'PRESERVE_CORNERS'
_m.quality = 2
_m.show_only_control_edges = False
ob_plane_007.location = (2.443, -3.267, -6.594)
ob_plane_007.rotation_euler = (0.0, -0.6035, 0.0)
ob_plane_007.scale = (0.307, 0.307, 0.307)
ob_plane_007.lineart.crease_threshold = 0.0
_m = ob_plane_007.modifiers.new('Bevel', 'BEVEL')
_m.limit_method = 'NONE'
_m.spread = 0.0
_m = ob_plane_007.modifiers.new('Subsurf', 'SUBSURF')
_m.uv_smooth = 'PRESERVE_CORNERS'
_m.quality = 2
_m.show_only_control_edges = False
ob_plane_006.location = (2.696, -3.474, -6.279)
ob_plane_006.rotation_euler = (0.0, -0.8684, 0.0)
ob_plane_006.scale = (0.307, 0.307, 0.307)
ob_plane_006.lineart.crease_threshold = 0.0
_m = ob_plane_006.modifiers.new('Bevel', 'BEVEL')
_m.limit_method = 'NONE'
_m.spread = 0.0
_m = ob_plane_006.modifiers.new('Subsurf', 'SUBSURF')
_m.uv_smooth = 'PRESERVE_CORNERS'
_m.quality = 2
_m.show_only_control_edges = False
ob_plane_005.location = (3.289, -3.474, -5.324)
ob_plane_005.rotation_euler = (0.0, -0.8684, 0.0)
ob_plane_005.scale = (0.307, 0.307, 0.307)
ob_plane_005.lineart.crease_threshold = 0.0
_m = ob_plane_005.modifiers.new('Bevel', 'BEVEL')
_m.limit_method = 'NONE'
_m.spread = 0.0
_m = ob_plane_005.modifiers.new('Subsurf', 'SUBSURF')
_m.uv_smooth = 'PRESERVE_CORNERS'
_m.quality = 2
_m.show_only_control_edges = False
ob_plane_003.location = (2.721, -0.6944, -5.995)
ob_plane_003.rotation_euler = (0.0, -0.8684, 0.0)
ob_plane_003.scale = (0.307, 0.307, 0.307)
ob_plane_003.lineart.crease_threshold = 0.0
_m = ob_plane_003.modifiers.new('Bevel', 'BEVEL')
_m.limit_method = 'NONE'
_m.spread = 0.0
_m = ob_plane_003.modifiers.new('Subsurf', 'SUBSURF')
_m.uv_smooth = 'PRESERVE_CORNERS'
_m.quality = 2
_m.show_only_control_edges = False
ob_plane_002.location = (2.468, -0.4873, -6.309)
ob_plane_002.rotation_euler = (0.0, -0.6035, 0.0)
ob_plane_002.scale = (0.307, 0.307, 0.307)
ob_plane_002.lineart.crease_threshold = 0.0
_m = ob_plane_002.modifiers.new('Bevel', 'BEVEL')
_m.limit_method = 'NONE'
_m.spread = 0.0
_m = ob_plane_002.modifiers.new('Subsurf', 'SUBSURF')
_m.uv_smooth = 'PRESERVE_CORNERS'
_m.quality = 2
_m.show_only_control_edges = False
ob_plane_001.location = (2.756, 0.0, -5.676)
ob_plane_001.rotation_euler = (0.0, -0.7711, 0.0)
ob_plane_001.scale = (0.307, 0.307, 0.307)
ob_plane_001.lineart.crease_threshold = 0.0
_m = ob_plane_001.modifiers.new('Bevel', 'BEVEL')
_m.limit_method = 'NONE'
_m.spread = 0.0
_m = ob_plane_001.modifiers.new('Subsurf', 'SUBSURF')
_m.uv_smooth = 'PRESERVE_CORNERS'
_m.quality = 2
_m.show_only_control_edges = False
ob_cylinder.location = (0.0, 0.0, 0.1076)
ob_cylinder.lineart.crease_threshold = 0.0
_m = ob_cylinder.modifiers.new('Bevel', 'BEVEL')
_m.limit_method = 'NONE'
_m.spread = 0.0
ob_sun.location = (0.7973, 7.599, 4.7)
ob_sun.rotation_euler = (-0.4189, -0.1396, 0.2094)
ob_sun.lineart.crease_threshold = 0.0
ob_camera.location = (-9.557, -11.3, 5.252)
ob_camera.rotation_euler = (1.047, 0.0, -0.7854)
ob_camera.lock_rotations_4d = False
ob_camera.empty_display_type = 'ARROWS'
ob_camera.color = (0.0, 0.0, 0.0, 0.0)
ob_camera.display_type = 'WIRE'
ob_camera.lineart.crease_threshold = 0.0
ob_cube.location = (0.0, -6.121, -3.215)
ob_cube.rotation_euler = (-1.923, -0.0, 0.0)
ob_cube.scale = (1.0, 1.0, 0.8)
ob_cube.lineart.crease_threshold = 0.0
_m = ob_cube.modifiers.new('Bevel', 'BEVEL')
_m.width = 0.059
_m.width_pct = 0.059
_m.angle_limit = 0.6807
_m.spread = 0.0
_m = ob_cube.modifiers.new('Displace.002', 'DISPLACE')
_m.mid_level = 0.2
_m = ob_cube.modifiers.new('Subsurf', 'SUBSURF')
_m.uv_smooth = 'PRESERVE_CORNERS'
_m.levels = 6
_m.render_levels = 6
_m.show_only_control_edges = False
_m = ob_cube.modifiers.new('Displace.001', 'DISPLACE')
_m.strength = 0.5
_m = ob_cube.modifiers.new('Displace', 'DISPLACE')
_m.mid_level = 0.8
_m.strength = 2.5
ob_cube_004.location = (-2.986, -2.38, -6.198)
ob_cube_004.rotation_euler = (0.005324, -0.08538, -0.01406)
ob_cube_004.scale = (1.169, 1.169, 1.436)
ob_cube_004.lineart.crease_threshold = 0.0
_m = ob_cube_004.modifiers.new('Bevel', 'BEVEL')
_m.width = 0.059
_m.width_pct = 0.059
_m.angle_limit = 0.6807
_m.spread = 0.0
_m = ob_cube_004.modifiers.new('Subsurf', 'SUBSURF')
_m.uv_smooth = 'PRESERVE_CORNERS'
_m.levels = 6
_m.render_levels = 6
_m.show_only_control_edges = False
_m = ob_cube_004.modifiers.new('Displace', 'DISPLACE')
_m.mid_level = 0.5133
_m.strength = 38.4
_m.texture_coords = 'GLOBAL'
_m = ob_cube_004.modifiers.new('Mirror', 'MIRROR')
_m.mirror_object = ob_cube
ob_cube_003.location = (-5.747, -4.179, -7.205)
ob_cube_003.rotation_euler = (0.0, -0.0, 0.3394)
ob_cube_003.scale = (0.6044, 0.6044, 0.6044)
ob_cube_003.lineart.crease_threshold = 0.0
_m = ob_cube_003.modifiers.new('Bevel', 'BEVEL')
_m.width = 0.059
_m.width_pct = 0.059
_m.angle_limit = 0.6807
_m.spread = 0.0
_m = ob_cube_003.modifiers.new('Displace.002', 'DISPLACE')
_m.mid_level = 0.2
_m.strength = 5.0
_m = ob_cube_003.modifiers.new('Subsurf', 'SUBSURF')
_m.uv_smooth = 'PRESERVE_CORNERS'
_m.levels = 6
_m.render_levels = 6
_m.show_only_control_edges = False
_m = ob_cube_003.modifiers.new('Displace.001', 'DISPLACE')
_m.strength = 2.98e-08
_m = ob_cube_003.modifiers.new('Displace', 'DISPLACE')
_m.mid_level = 0.8885
_m.strength = 4.2
_m = ob_cube_003.modifiers.new('Mirror', 'MIRROR')
_m.mirror_object = ob_cube
ob_cube_002.location = (-5.108, -7.32, -7.205)
ob_cube_002.scale = (0.7849, 0.7849, 0.7849)
ob_cube_002.lineart.crease_threshold = 0.0
_m = ob_cube_002.modifiers.new('Bevel', 'BEVEL')
_m.width = 0.059
_m.width_pct = 0.059
_m.angle_limit = 0.6807
_m.spread = 0.0
_m = ob_cube_002.modifiers.new('Displace.002', 'DISPLACE')
_m.mid_level = 0.2
_m.strength = 5.0
_m = ob_cube_002.modifiers.new('Subsurf', 'SUBSURF')
_m.uv_smooth = 'PRESERVE_CORNERS'
_m.levels = 6
_m.render_levels = 6
_m.show_only_control_edges = False
_m = ob_cube_002.modifiers.new('Displace.001', 'DISPLACE')
_m.strength = 2.98e-08
_m = ob_cube_002.modifiers.new('Displace', 'DISPLACE')
_m.mid_level = 0.8885
_m.strength = 4.2
_m = ob_cube_002.modifiers.new('Mirror', 'MIRROR')
_m.mirror_object = ob_cube
ob_cube_001.location = (-3.006, -2.353, -6.254)
ob_cube_001.lineart.crease_threshold = 0.0
_m = ob_cube_001.modifiers.new('Bevel', 'BEVEL')
_m.width = 0.059
_m.width_pct = 0.059
_m.angle_limit = 0.6807
_m.spread = 0.0
_m = ob_cube_001.modifiers.new('Displace.002', 'DISPLACE')
_m.mid_level = 0.2
_m = ob_cube_001.modifiers.new('Subsurf', 'SUBSURF')
_m.uv_smooth = 'PRESERVE_CORNERS'
_m.levels = 6
_m.render_levels = 6
_m.show_only_control_edges = False
_m = ob_cube_001.modifiers.new('Displace.001', 'DISPLACE')
_m.strength = 0.5
_m = ob_cube_001.modifiers.new('Displace', 'DISPLACE')
_m.mid_level = 0.8
_m.strength = 2.5
_m = ob_cube_001.modifiers.new('Mirror', 'MIRROR')
_m.mirror_object = ob_cube

# ---- collection membership
col_collection_1.objects.link(ob_point_003)
col_collection_1.objects.link(ob_point_001)
col_collection_1.objects.link(ob_point)
col_collection_1.objects.link(ob_plane_018)
col_collection_1.objects.link(ob_plane_017)
col_collection_1.objects.link(ob_plane_016)
col_collection_1.objects.link(ob_plane_014)
col_collection_1.objects.link(ob_plane_013)
col_collection_1.objects.link(ob_plane_012)
col_collection_1.objects.link(ob_plane_011)
col_collection_1.objects.link(ob_plane_010)
col_collection_1.objects.link(ob_plane_009)
col_collection_1.objects.link(ob_plane_008)
col_collection_1.objects.link(ob_plane_007)
col_collection_1.objects.link(ob_plane_006)
col_collection_1.objects.link(ob_plane_005)
col_collection_1.objects.link(ob_plane_003)
col_collection_1.objects.link(ob_plane_002)
col_collection_1.objects.link(ob_plane_001)
col_collection_1.objects.link(ob_cylinder)
col_collection_1.objects.link(ob_sun)
col_collection_1.objects.link(ob_camera)
col_collection_1.objects.link(ob_cube)
col_collection_1.objects.link(ob_cube_004)
col_collection_1.objects.link(ob_cube_003)
col_collection_1.objects.link(ob_cube_002)
col_collection_1.objects.link(ob_cube_001)

# ---- scene / render settings (as saved in the file)
scene.camera = ob_camera
scene.frame_start = 1; scene.frame_end = 250; scene.frame_set(0)
scene.render.engine = 'BLENDER_EEVEE_NEXT'
scene.render.image_settings.compression = 90
scene.render.resolution_x = 1200
scene.render.resolution_y = 1200
scene.render.resolution_percentage = 50
scene.render.dither_intensity = 0.0
scene.render.film_transparent = True
scene.render.bake_margin = 2
scene.render.bake_bias = 0.0
scene.cycles.use_denoising = False
scene.cycles.samples = 10
scene.cycles.sampling_pattern = 'TABULATED_SOBOL'
scene.cycles.light_sampling_threshold = 0.0
scene.cycles.use_adaptive_sampling = False
scene.cycles.use_light_tree = False
scene.cycles.blur_glossy = 0.0
scene.cycles.volume_bounces = 1
scene.cycles.pixel_filter_type = 'GAUSSIAN'
scene.cycles.sample_clamp_indirect = 0.0
scene.view_settings.view_transform = 'Standard'
bpy.context.view_layer.update()
